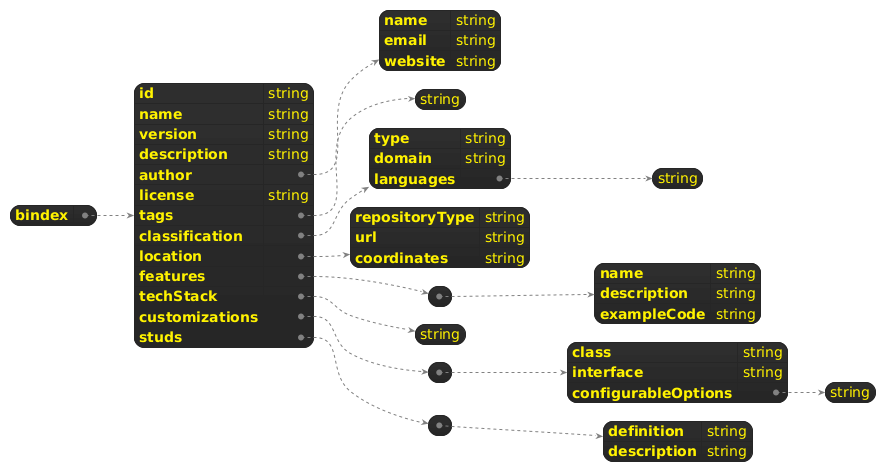

The diagram above was rendered by PlantUML. Its source (embedded in the PNG):
@startjson
!theme black-knight
<style>
jsonDiagram {
  arrow {
    BackgroundColor: white
    LineColor: gray
    FontColor: black 
  }
}
</style>
{
  "bindex": {
    "id": "string",
    "name": "string",
    "version": "string",
    "description": "string", 
    "author": {
      "name": "string",
      "email": "string",
      "website": "string"
    },
    "license": "string",
    "tags": ["string"],
    "classification": {
      "type": "string",
      "domain": "string",
      "languages": ["string"]
    },
    "location": {
      "repositoryType": "string",
      "url": "string",
      "coordinates": "string"
    },
    "features": [
      {
        "name": "string",
        "description": "string",
        "exampleCode": "string"
      }
    ],
    "techStack": ["string"],
    "customizations": [
      {
        "class": "string",
        "interface": "string",
        "configurableOptions": ["string"]
      }
    ],
    "studs": [
      {
        "definition": "string",
        "description": "string"
      }
    ]
  }
}
@endjson